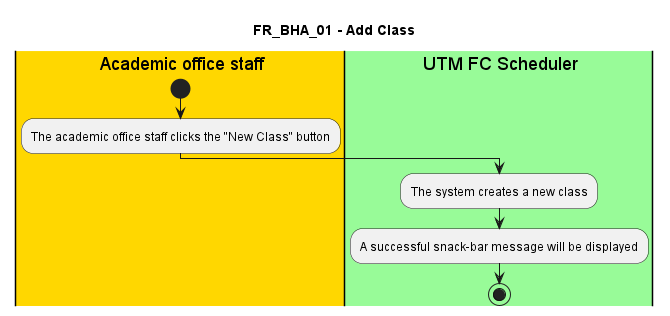

The diagram above was rendered by PlantUML. Its source (embedded in the PNG):
@startuml FR_BHA_01
title FR_BHA_01 - Add Class


|#gold|eu| Academic office staff
|#palegreen|sys| UTM FC Scheduler

|eu|
start
:The academic office staff clicks the "New Class" button;

|sys|
:The system creates a new class;
:A successful snack-bar message will be displayed;

stop

@enduml